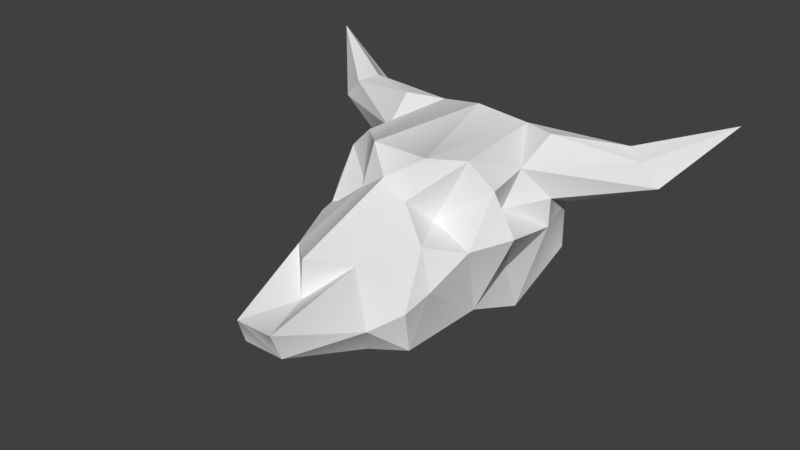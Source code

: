 # Source: Bones5.blend  (saved by Blender 2.78.0; exported with 4.5.12 LTS)
import bpy
from mathutils import Matrix  # noqa: F401  (used for matrix-valued properties, if any)

bpy.ops.wm.read_factory_settings(use_empty=True)
scene = bpy.context.scene
scene.name = 'Scene'

# ---- collections
col_collection_1 = bpy.data.collections.new('Collection 1'); scene.collection.children.link(col_collection_1)

# ---- world
world_world = bpy.data.worlds.new('World'); scene.world = world_world
world_world.color = (0.05088, 0.05088, 0.05088)
world_world.use_sun_shadow = False
world_world.sun_shadow_jitter_overblur = 0.0
world_world.cycles.sampling_method = 'MANUAL'

# ---- meshes
me_untitled_012 = bpy.data.meshes.new('Untitled.012')
me_untitled_012.from_pydata([(-2.576e-17, -0.05783, -0.2693), (0.1344, 0.3869, -0.3459), (0.2845, 0.2004, -0.08629), (0.167, 0.01451, -0.3733), (0.1575, 0.3799, -0.06307), (0.104, 0.2275, -0.002172), (0.149, 0.1804, -0.4667), (0.2511, 0.1865, -0.3675), (0.4224, 0.3235, -0.4727), (0.2147, 0.3279, -0.2067), (-3.209e-17, 0.2326, 0.3508), (0.06741, 0.293, 0.06566), (0.1357, -0.08923, -0.2576), (0.0583, 0.05539, 0.4852), (-1.109e-17, 0.4145, -0.3178), (0.1817, -0.02141, 0.1875), (0.08965, 0.2114, 0.2715), (0.1273, -0.05862, 0.009353), (0.1999, -0.009588, -0.04729), (-4.253e-17, 0.1661, -0.4796), (0.2265, 0.3148, -0.07803), (9.944e-18, 0.3371, 0.06417), (0.5085, 0.3018, -0.3673), (0.2702, 0.1631, -0.2605), (-3.343e-17, 0.1306, 0.3598), (0.2221, 0.1844, 0.01276), (0.1001, -0.02011, 0.2465), (0.1966, 0.2297, -0.1552), (0.1932, 0.09682, 0.2154), (0.1336, 0.05834, 0.2841), (0.2323, 0.3936, -0.3065), (0.2494, 0.2689, -0.4513), (0.05242, 0.1263, 0.5116), (1.038e-17, 0.3324, -0.44), (0.2751, 0.2455, -0.257), (0.4569, 0.3603, -0.3581), (0.2472, 0.05194, -0.3754), (0.1591, 0.2189, 0.1143), (0.08182, 0.3886, 0.00373), (0.6352, 0.4559, -0.5056), (0.2162, 0.07013, -0.1536), (0.4803, 0.304, -0.4624), (0.1994, 0.1189, 0.1342), (0.4101, 0.3799, -0.3931), (0.2143, -0.07042, -0.2136), (-0.1001, -0.02011, 0.2465), (-0.1336, 0.05834, 0.2841), (-0.0583, 0.05539, 0.4852), (-0.167, 0.01451, -0.3733), (-0.08965, 0.2114, 0.2715), (-0.2494, 0.2689, -0.4513), (-0.1344, 0.3869, -0.3459), (-0.149, 0.1804, -0.4667), (-0.06741, 0.293, 0.06566), (-0.104, 0.2275, -0.002172), (-0.1575, 0.3799, -0.06307), (-0.2162, 0.07013, -0.1536), (-0.2702, 0.1631, -0.2605), (-0.2845, 0.2004, -0.08629), (-0.2265, 0.3148, -0.07803), (-0.2147, 0.3279, -0.2067), (-0.2323, 0.3936, -0.3065), (-0.08182, 0.3886, 0.00373), (-0.1591, 0.2189, 0.1143), (-0.2221, 0.1844, 0.01276), (-0.1999, -0.009588, -0.04729), (-0.2472, 0.05194, -0.3754), (-0.2143, -0.07042, -0.2136), (-0.2511, 0.1865, -0.3675), (-0.4224, 0.3235, -0.4727), (-0.4569, 0.3603, -0.3581), (-0.1966, 0.2297, -0.1552), (-0.2751, 0.2455, -0.257), (-0.5085, 0.3018, -0.3673), (-0.1357, -0.08923, -0.2576), (-0.05242, 0.1263, 0.5116), (-0.1817, -0.02141, 0.1875), (-0.1932, 0.09682, 0.2154), (-0.1273, -0.05862, 0.009353), (-0.4803, 0.304, -0.4624), (-0.1994, 0.1189, 0.1342), (-0.4101, 0.3799, -0.3931), (-0.6352, 0.4559, -0.5056)], [], [(26, 29, 13), (3, 0, 19), (24, 16, 10), (31, 33, 1), (6, 19, 33), (11, 5, 4), (40, 23, 2), (4, 20, 9), (4, 9, 1), (1, 9, 30), (38, 14, 62), (20, 4, 5), (11, 37, 5), (18, 25, 42), (37, 25, 5), (3, 19, 6), (36, 23, 44), (3, 6, 7), (1, 8, 31), (7, 31, 8), (35, 30, 9), (27, 34, 9), (9, 22, 35), (21, 38, 62), (16, 11, 10), (3, 12, 0), (32, 16, 24), (33, 14, 1), (1, 14, 38), (15, 18, 42), (16, 32, 29), (11, 16, 37), (28, 37, 16), (15, 17, 18), (40, 44, 23), (5, 25, 20), (2, 23, 27), (11, 38, 21), (10, 11, 21), (41, 22, 7), (9, 34, 22), (7, 23, 36), (22, 34, 7), (32, 24, 75), (20, 25, 2), (25, 18, 2), (17, 15, 26), (27, 20, 2), (20, 27, 9), (42, 28, 15), (16, 29, 28), (15, 28, 29), (15, 29, 26), (43, 1, 30), (33, 31, 6), (6, 31, 7), (32, 13, 29), (47, 13, 75), (75, 13, 32), (23, 7, 34), (27, 23, 34), (22, 39, 35), (8, 1, 43), (3, 36, 44), (37, 28, 42), (25, 37, 42), (7, 36, 3), (38, 11, 4), (38, 4, 1), (41, 39, 22), (39, 8, 43), (2, 18, 40), (18, 44, 40), (39, 41, 8), (8, 41, 7), (39, 43, 35), (35, 43, 30), (3, 44, 12), (45, 47, 46), (24, 10, 49), (50, 51, 33), (53, 55, 54), (56, 58, 57), (55, 60, 59), (59, 54, 55), (53, 54, 63), (63, 54, 64), (48, 52, 19), (66, 67, 57), (48, 68, 52), (51, 50, 69), (68, 69, 50), (70, 60, 61), (71, 60, 72), (60, 70, 73), (49, 10, 53), (48, 19, 0), (48, 0, 74), (75, 24, 49), (33, 51, 14), (51, 62, 14), (49, 46, 75), (53, 63, 49), (77, 49, 63), (76, 65, 78), (56, 57, 67), (54, 59, 64), (58, 71, 57), (53, 21, 62), (10, 21, 53), (79, 68, 73), (60, 73, 72), (68, 66, 57), (73, 68, 72), (59, 58, 64), (64, 58, 65), (78, 45, 76), (71, 58, 59), (59, 60, 71), (80, 76, 77), (49, 77, 46), (76, 46, 77), (76, 45, 46), (55, 51, 60), (60, 51, 61), (81, 61, 51), (33, 52, 50), (52, 68, 50), (75, 46, 47), (52, 33, 19), (57, 72, 68), (71, 72, 57), (73, 70, 82), (69, 81, 51), (48, 67, 66), (63, 80, 77), (64, 80, 63), (68, 48, 66), (62, 55, 53), (62, 51, 55), (79, 73, 82), (82, 81, 69), (58, 56, 65), (65, 56, 67), (82, 69, 79), (69, 68, 79), (76, 80, 65), (65, 80, 64), (82, 70, 81), (70, 61, 81), (48, 74, 67)])
_k = set([(0, 12), (0, 74), (12, 44), (13, 26), (13, 47), (17, 18), (17, 26), (18, 44), (45, 47), (45, 78), (65, 67), (65, 78), (67, 74)])
me_untitled_012.attributes.new('sharp_edge', 'BOOLEAN', 'EDGE').data.foreach_set('value', [ (min(e.vertices), max(e.vertices)) in _k for e in me_untitled_012.edges])
_uv = me_untitled_012.uv_layers.new(name='map1')
_uv.uv.foreach_set('vector', [0.3046, 0.1935, 0.3077, 0.205, 0.2868, 0.2241, 0.3868, 0.1844, 0.4006, 0.1673, 0.4066, 0.2069, 0.3062, 0.2326, 0.3173, 0.2209, 0.3137, 0.2324, 0.3801, 0.2077, 0.3959, 0.2299, 0.3804, 0.2212, 0.3912, 0.2046, 0.4066, 0.2069, 0.3959, 0.2299, 0.3402, 0.223, 0.3431, 0.2144, 0.3565, 0.2192, 0.3584, 0.1849, 0.3694, 0.1958, 0.3542, 0.2001, 0.3565, 0.2192, 0.3564, 0.2113, 0.3686, 0.2126, 0.3565, 0.2192, 0.3686, 0.2126, 0.3804, 0.2212, 0.2474, 0.2777, 0.2554, 0.2621, 0.2573, 0.274, 0.351, 0.2252, 0.3791, 0.2304, 0.3514, 0.2373, 0.3564, 0.2113, 0.3565, 0.2192, 0.3431, 0.2144, 0.3402, 0.223, 0.3327, 0.2118, 0.3431, 0.2144, 0.3432, 0.1786, 0.3429, 0.2026, 0.3278, 0.2017, 0.3327, 0.2118, 0.3429, 0.2026, 0.3431, 0.2144, 0.3868, 0.1844, 0.4066, 0.2069, 0.3912, 0.2046, 0.3805, 0.188, 0.3694, 0.1958, 0.3694, 0.1708, 0.3868, 0.1844, 0.3912, 0.2046, 0.3794, 0.1989, 0.2474, 0.2777, 0.2762, 0.2922, 0.2579, 0.294, 0.2555, 0.3053, 0.2579, 0.294, 0.2762, 0.2922, 0.2796, 0.2777, 0.2573, 0.274, 0.2554, 0.2621, 0.3624, 0.2049, 0.3721, 0.2034, 0.3686, 0.2126, 0.2554, 0.2621, 0.286, 0.2733, 0.2796, 0.2777, 0.3424, 0.2315, 0.351, 0.2252, 0.3514, 0.2373, 0.3173, 0.2209, 0.3402, 0.223, 0.3137, 0.2324, 0.3868, 0.1844, 0.3819, 0.1681, 0.4006, 0.1673, 0.2918, 0.2286, 0.3173, 0.2209, 0.3062, 0.2326, 0.3959, 0.2299, 0.3791, 0.2304, 0.3804, 0.2212, 0.3804, 0.2212, 0.3791, 0.2304, 0.351, 0.2252, 0.3162, 0.1922, 0.3432, 0.1786, 0.3278, 0.2017, 0.3173, 0.2209, 0.2918, 0.2286, 0.3077, 0.205, 0.3402, 0.223, 0.3173, 0.2209, 0.3327, 0.2118, 0.3188, 0.2035, 0.3327, 0.2118, 0.3173, 0.2209, 0.3162, 0.1922, 0.3302, 0.1739, 0.3432, 0.1786, 0.3584, 0.1849, 0.3694, 0.1708, 0.3694, 0.1958, 0.3431, 0.2144, 0.3429, 0.2026, 0.3564, 0.2113, 0.3542, 0.2001, 0.3694, 0.1958, 0.3624, 0.2049, 0.3402, 0.223, 0.351, 0.2252, 0.3424, 0.2315, 0.3137, 0.2324, 0.3402, 0.223, 0.3424, 0.2315, 0.2945, 0.2685, 0.286, 0.2733, 0.2749, 0.2482, 0.2554, 0.2621, 0.2657, 0.2573, 0.286, 0.2733, 0.3794, 0.1989, 0.3694, 0.1958, 0.3805, 0.188, 0.286, 0.2733, 0.2657, 0.2573, 0.2749, 0.2482, 0.2918, 0.2286, 0.3062, 0.2326, 0.2918, 0.2375, 0.3564, 0.2113, 0.3429, 0.2026, 0.3542, 0.2001, 0.3429, 0.2026, 0.3432, 0.1786, 0.3542, 0.2001, 0.3302, 0.1739, 0.3162, 0.1922, 0.3046, 0.1935, 0.3624, 0.2049, 0.3564, 0.2113, 0.3542, 0.2001, 0.3564, 0.2113, 0.3624, 0.2049, 0.3686, 0.2126, 0.3278, 0.2017, 0.3188, 0.2035, 0.3162, 0.1922, 0.3173, 0.2209, 0.3077, 0.205, 0.3188, 0.2035, 0.3162, 0.1922, 0.3188, 0.2035, 0.3077, 0.205, 0.3162, 0.1922, 0.3077, 0.205, 0.3046, 0.1935, 0.2755, 0.2823, 0.2474, 0.2777, 0.2573, 0.274, 0.3959, 0.2299, 0.3801, 0.2077, 0.3912, 0.2046, 0.3912, 0.2046, 0.3801, 0.2077, 0.3794, 0.1989, 0.2918, 0.2286, 0.2868, 0.2241, 0.3077, 0.205, 0.2874, 0.2423, 0.2868, 0.2241, 0.2918, 0.2375, 0.2918, 0.2375, 0.2868, 0.2241, 0.2918, 0.2286, 0.3694, 0.1958, 0.3794, 0.1989, 0.3721, 0.2034, 0.3624, 0.2049, 0.3694, 0.1958, 0.3721, 0.2034, 0.286, 0.2733, 0.3018, 0.2899, 0.2796, 0.2777, 0.2762, 0.2922, 0.2474, 0.2777, 0.2755, 0.2823, 0.3868, 0.1844, 0.3805, 0.188, 0.3694, 0.1708, 0.3327, 0.2118, 0.3188, 0.2035, 0.3278, 0.2017, 0.3429, 0.2026, 0.3327, 0.2118, 0.3278, 0.2017, 0.3794, 0.1989, 0.3805, 0.188, 0.3868, 0.1844, 0.351, 0.2252, 0.3402, 0.223, 0.3565, 0.2192, 0.351, 0.2252, 0.3565, 0.2192, 0.3804, 0.2212, 0.2945, 0.2685, 0.3018, 0.2899, 0.286, 0.2733, 0.3018, 0.2899, 0.2762, 0.2922, 0.2755, 0.2823, 0.3542, 0.2001, 0.3432, 0.1786, 0.3584, 0.1849, 0.3432, 0.1786, 0.3694, 0.1708, 0.3584, 0.1849, 0.3018, 0.2899, 0.2807, 0.2964, 0.2762, 0.2922, 0.2762, 0.2922, 0.2807, 0.2964, 0.2555, 0.3053, 0.3018, 0.2899, 0.2755, 0.2823, 0.2796, 0.2777, 0.2796, 0.2777, 0.2755, 0.2823, 0.2573, 0.274, 0.3868, 0.1844, 0.3694, 0.1708, 0.3819, 0.1681, 0.307, 0.2718, 0.2874, 0.2423, 0.3094, 0.2601, 0.3062, 0.2326, 0.3137, 0.2324, 0.318, 0.2436, 0.3814, 0.253, 0.381, 0.2395, 0.3959, 0.2299, 0.3407, 0.2401, 0.3573, 0.2429, 0.3442, 0.2485, 0.3613, 0.2771, 0.3561, 0.2622, 0.3715, 0.2655, 0.3573, 0.2429, 0.3697, 0.2488, 0.3576, 0.2509, 0.3576, 0.2509, 0.3442, 0.2485, 0.3573, 0.2429, 0.3407, 0.2401, 0.3442, 0.2485, 0.334, 0.2518, 0.334, 0.2518, 0.3442, 0.2485, 0.3446, 0.2604, 0.3896, 0.2759, 0.3928, 0.2554, 0.408, 0.2521, 0.3831, 0.2726, 0.3731, 0.2905, 0.3715, 0.2655, 0.3896, 0.2759, 0.3813, 0.2618, 0.3928, 0.2554, 0.6456, 0.007577, 0.6511, 0.02615, 0.6378, 0.03885, 0.6612, 0.03177, 0.6378, 0.03885, 0.6511, 0.02615, 0.6246, 0.03195, 0.6285, 0.0034, 0.6364, 0.01261, 0.364, 0.2568, 0.3697, 0.2488, 0.3738, 0.2577, 0.6285, 0.0034, 0.6246, 0.03195, 0.6171, 0.03396, 0.318, 0.2436, 0.3137, 0.2324, 0.3407, 0.2401, 0.3896, 0.2759, 0.408, 0.2521, 0.4044, 0.2921, 0.3896, 0.2759, 0.4044, 0.2921, 0.3857, 0.2924, 0.2918, 0.2375, 0.3062, 0.2326, 0.318, 0.2436, 0.3959, 0.2299, 0.381, 0.2395, 0.3791, 0.2304, 0.381, 0.2395, 0.3514, 0.2373, 0.3791, 0.2304, 0.318, 0.2436, 0.3094, 0.2601, 0.2918, 0.2375, 0.3407, 0.2401, 0.334, 0.2518, 0.318, 0.2436, 0.3205, 0.2609, 0.318, 0.2436, 0.334, 0.2518, 0.3187, 0.2724, 0.3464, 0.2843, 0.3338, 0.2897, 0.3613, 0.2771, 0.3715, 0.2655, 0.3731, 0.2905, 0.3442, 0.2485, 0.3576, 0.2509, 0.3446, 0.2604, 0.3561, 0.2622, 0.364, 0.2568, 0.3715, 0.2655, 0.3407, 0.2401, 0.3424, 0.2315, 0.3514, 0.2373, 0.3137, 0.2324, 0.3424, 0.2315, 0.3407, 0.2401, 0.6079, 0.03726, 0.6053, 0.009172, 0.6171, 0.03396, 0.6285, 0.0034, 0.6171, 0.03396, 0.6182, 0.008178, 0.3813, 0.2618, 0.3831, 0.2726, 0.3715, 0.2655, 0.6171, 0.03396, 0.6053, 0.009172, 0.6182, 0.008178, 0.3576, 0.2509, 0.3561, 0.2622, 0.3446, 0.2604, 0.3446, 0.2604, 0.3561, 0.2622, 0.3464, 0.2843, 0.3338, 0.2897, 0.307, 0.2718, 0.3187, 0.2724, 0.364, 0.2568, 0.3561, 0.2622, 0.3576, 0.2509, 0.3576, 0.2509, 0.3697, 0.2488, 0.364, 0.2568, 0.3297, 0.2621, 0.3187, 0.2724, 0.3205, 0.2609, 0.318, 0.2436, 0.3205, 0.2609, 0.3094, 0.2601, 0.3187, 0.2724, 0.3094, 0.2601, 0.3205, 0.2609, 0.3187, 0.2724, 0.307, 0.2718, 0.3094, 0.2601, 0.3573, 0.2429, 0.381, 0.2395, 0.3697, 0.2488, 0.6285, 0.0034, 0.6456, 0.007577, 0.6364, 0.01261, 0.6307, 0.03185, 0.6364, 0.01261, 0.6456, 0.007577, 0.3959, 0.2299, 0.3928, 0.2554, 0.3814, 0.253, 0.3928, 0.2554, 0.3813, 0.2618, 0.3814, 0.253, 0.2918, 0.2375, 0.3094, 0.2601, 0.2874, 0.2423, 0.3928, 0.2554, 0.3959, 0.2299, 0.408, 0.2521, 0.3715, 0.2655, 0.3738, 0.2577, 0.3813, 0.2618, 0.364, 0.2568, 0.3738, 0.2577, 0.3715, 0.2655, 0.6171, 0.03396, 0.6246, 0.03195, 0.6194, 0.05673, 0.6378, 0.03885, 0.6307, 0.03185, 0.6456, 0.007577, 0.3896, 0.2759, 0.3731, 0.2905, 0.3831, 0.2726, 0.334, 0.2518, 0.3297, 0.2621, 0.3205, 0.2609, 0.3446, 0.2604, 0.3297, 0.2621, 0.334, 0.2518, 0.3813, 0.2618, 0.3896, 0.2759, 0.3831, 0.2726, 0.3514, 0.2373, 0.3573, 0.2429, 0.3407, 0.2401, 0.3514, 0.2373, 0.381, 0.2395, 0.3573, 0.2429, 0.6079, 0.03726, 0.6171, 0.03396, 0.6194, 0.05673, 0.6194, 0.05673, 0.6307, 0.03185, 0.6378, 0.03885, 0.3561, 0.2622, 0.3613, 0.2771, 0.3464, 0.2843, 0.3464, 0.2843, 0.3613, 0.2771, 0.3731, 0.2905, 0.6194, 0.05673, 0.6378, 0.03885, 0.638, 0.04503, 0.6378, 0.03885, 0.6612, 0.03177, 0.638, 0.04503, 0.3187, 0.2724, 0.3297, 0.2621, 0.3464, 0.2843, 0.3464, 0.2843, 0.3297, 0.2621, 0.3446, 0.2604, 0.6194, 0.05673, 0.6246, 0.03195, 0.6307, 0.03185, 0.6246, 0.03195, 0.6364, 0.01261, 0.6307, 0.03185, 0.3896, 0.2759, 0.3857, 0.2924, 0.3731, 0.2905])
_uv.active_render = True
_uv = me_untitled_012.uv_layers.new(name='uvSet')
_uv.uv.foreach_set('vector', [0.1122, 0.1388, 0.1287, 0.2073, 0.001479, 0.3163, 0.6002, 0.1002, 0.6849, 0.001992, 0.7132, 0.2375, 0.1144, 0.3705, 0.1825, 0.3035, 0.1588, 0.3705, 0.5559, 0.237, 0.6451, 0.3711, 0.5554, 0.3169, 0.6223, 0.2209, 0.7132, 0.2375, 0.6451, 0.3711, 0.3176, 0.32, 0.3363, 0.2699, 0.4147, 0.3007, 0.4324, 0.09802, 0.4952, 0.1648, 0.4046, 0.1871, 0.4147, 0.3007, 0.4151, 0.2537, 0.487, 0.2635, 0.4147, 0.3007, 0.487, 0.2635, 0.5554, 0.3169, 0.001423, 0.8019, 0.06969, 0.7236, 0.06335, 0.7947, 0.3809, 0.3351, 0.5461, 0.3709, 0.3808, 0.4064, 0.4151, 0.2537, 0.4147, 0.3007, 0.3363, 0.2699, 0.3176, 0.32, 0.2755, 0.2522, 0.3363, 0.2699, 0.3433, 0.05796, 0.3371, 0.1997, 0.2484, 0.1918, 0.2755, 0.2522, 0.3371, 0.1997, 0.3363, 0.2699, 0.6002, 0.1002, 0.7132, 0.2375, 0.6223, 0.2209, 0.5623, 0.1209, 0.4952, 0.1648, 0.4997, 0.01675, 0.6002, 0.1002, 0.6223, 0.2209, 0.5537, 0.1848, 0.001423, 0.8019, 0.1459, 0.9263, 0.03843, 0.9102, 0.008169, 0.9718, 0.03843, 0.9102, 0.1459, 0.9263, 0.1862, 0.848, 0.06335, 0.7947, 0.06969, 0.7236, 0.4522, 0.2174, 0.5099, 0.2102, 0.487, 0.2635, 0.06969, 0.7236, 0.2291, 0.8323, 0.1862, 0.848, 0.329, 0.3706, 0.3809, 0.3351, 0.3808, 0.4064, 0.1825, 0.3035, 0.3176, 0.32, 0.1588, 0.3705, 0.6002, 0.1002, 0.5739, 0.003189, 0.6849, 0.001992, 0.03044, 0.344, 0.1825, 0.3035, 0.1144, 0.3705, 0.6451, 0.3711, 0.5461, 0.3709, 0.5554, 0.3169, 0.5554, 0.3169, 0.5461, 0.3709, 0.3809, 0.3351, 0.1814, 0.1334, 0.3433, 0.05796, 0.2484, 0.1918, 0.1825, 0.3035, 0.03044, 0.344, 0.1287, 0.2073, 0.3176, 0.32, 0.1825, 0.3035, 0.2755, 0.2522, 0.1943, 0.2008, 0.2755, 0.2522, 0.1825, 0.3035, 0.1814, 0.1334, 0.2678, 0.02811, 0.3433, 0.05796, 0.4324, 0.09802, 0.4997, 0.01675, 0.4952, 0.1648, 0.3363, 0.2699, 0.3371, 0.1997, 0.4151, 0.2537, 0.4046, 0.1871, 0.4952, 0.1648, 0.4522, 0.2174, 0.3176, 0.32, 0.3809, 0.3351, 0.329, 0.3706, 0.1588, 0.3705, 0.3176, 0.32, 0.329, 0.3706, 0.2847, 0.817, 0.2291, 0.8323, 0.2019, 0.6721, 0.06969, 0.7236, 0.136, 0.7113, 0.2291, 0.8323, 0.5537, 0.1848, 0.4952, 0.1648, 0.5623, 0.1209, 0.2291, 0.8323, 0.136, 0.7113, 0.2019, 0.6721, 0.03044, 0.344, 0.1144, 0.3705, 0.02842, 0.3964, 0.4151, 0.2537, 0.3371, 0.1997, 0.4046, 0.1871, 0.3371, 0.1997, 0.3433, 0.05796, 0.4046, 0.1871, 0.2678, 0.02811, 0.1814, 0.1334, 0.1122, 0.1388, 0.4522, 0.2174, 0.4151, 0.2537, 0.4046, 0.1871, 0.4151, 0.2537, 0.4522, 0.2174, 0.487, 0.2635, 0.2484, 0.1918, 0.1943, 0.2008, 0.1814, 0.1334, 0.1825, 0.3035, 0.1287, 0.2073, 0.1943, 0.2008, 0.1814, 0.1334, 0.1943, 0.2008, 0.1287, 0.2073, 0.1814, 0.1334, 0.1287, 0.2073, 0.1122, 0.1388, 0.1562, 0.8683, 0.001423, 0.8019, 0.06335, 0.7947, 0.6451, 0.3711, 0.5559, 0.237, 0.6223, 0.2209, 0.6223, 0.2209, 0.5559, 0.237, 0.5537, 0.1848, 0.03044, 0.344, 0.001479, 0.3163, 0.1287, 0.2073, 0.001423, 0.4242, 0.001479, 0.3163, 0.02842, 0.3964, 0.02842, 0.3964, 0.001479, 0.3163, 0.03044, 0.344, 0.4952, 0.1648, 0.5537, 0.1848, 0.5099, 0.2102, 0.4522, 0.2174, 0.4952, 0.1648, 0.5099, 0.2102, 0.2291, 0.8323, 0.2956, 0.9502, 0.1862, 0.848, 0.1459, 0.9263, 0.001423, 0.8019, 0.1562, 0.8683, 0.6002, 0.1002, 0.5623, 0.1209, 0.4997, 0.01675, 0.2755, 0.2522, 0.1943, 0.2008, 0.2484, 0.1918, 0.3371, 0.1997, 0.2755, 0.2522, 0.2484, 0.1918, 0.5537, 0.1848, 0.5623, 0.1209, 0.6002, 0.1002, 0.3809, 0.3351, 0.3176, 0.32, 0.4147, 0.3007, 0.3809, 0.3351, 0.4147, 0.3007, 0.5554, 0.3169, 0.2847, 0.817, 0.2956, 0.9502, 0.2291, 0.8323, 0.2956, 0.9502, 0.1459, 0.9263, 0.1562, 0.8683, 0.4046, 0.1871, 0.3433, 0.05796, 0.4324, 0.09802, 0.3433, 0.05796, 0.4997, 0.01675, 0.4324, 0.09802, 0.2956, 0.9502, 0.1657, 0.9571, 0.1459, 0.9263, 0.1459, 0.9263, 0.1657, 0.9571, 0.008169, 0.9718, 0.2956, 0.9502, 0.1562, 0.8683, 0.1862, 0.848, 0.1862, 0.848, 0.1562, 0.8683, 0.06335, 0.7947, 0.6002, 0.1002, 0.4997, 0.01675, 0.5739, 0.003189, 0.1118, 0.6019, 0.001423, 0.4242, 0.1283, 0.5336, 0.1144, 0.3705, 0.1588, 0.3705, 0.1823, 0.4375, 0.5556, 0.5049, 0.5552, 0.4251, 0.6451, 0.3711, 0.3175, 0.4213, 0.4145, 0.4408, 0.3361, 0.4714, 0.4318, 0.6436, 0.4042, 0.5544, 0.4947, 0.5769, 0.4145, 0.4408, 0.4868, 0.4782, 0.4149, 0.4878, 0.4149, 0.4878, 0.3361, 0.4714, 0.4145, 0.4408, 0.3175, 0.4213, 0.3361, 0.4714, 0.2752, 0.489, 0.2752, 0.489, 0.3361, 0.4714, 0.3367, 0.5417, 0.5996, 0.6418, 0.622, 0.5211, 0.7129, 0.5047, 0.5617, 0.621, 0.4989, 0.725, 0.4947, 0.5769, 0.5996, 0.6418, 0.5534, 0.5571, 0.622, 0.5211, 0.5908, 0.8279, 0.5548, 0.9365, 0.4476, 0.9537, 0.5855, 0.998, 0.4476, 0.9537, 0.5548, 0.9365, 0.4065, 0.8757, 0.5217, 0.7501, 0.5288, 0.8212, 0.4519, 0.5242, 0.4868, 0.4782, 0.5096, 0.5316, 0.5217, 0.7501, 0.4065, 0.8757, 0.3635, 0.8605, 0.1823, 0.4375, 0.1588, 0.3705, 0.3175, 0.4213, 0.5996, 0.6418, 0.7129, 0.5047, 0.684, 0.7402, 0.5996, 0.6418, 0.684, 0.7402, 0.5731, 0.7387, 0.02842, 0.3964, 0.1144, 0.3705, 0.1823, 0.4375, 0.6451, 0.3711, 0.5552, 0.4251, 0.5461, 0.3709, 0.5552, 0.4251, 0.3808, 0.4064, 0.5461, 0.3709, 0.1823, 0.4375, 0.1283, 0.5336, 0.02842, 0.3964, 0.3175, 0.4213, 0.2752, 0.489, 0.1823, 0.4375, 0.1939, 0.5402, 0.1823, 0.4375, 0.2752, 0.489, 0.1809, 0.6076, 0.3427, 0.6834, 0.267, 0.7131, 0.4318, 0.6436, 0.4947, 0.5769, 0.4989, 0.725, 0.3361, 0.4714, 0.4149, 0.4878, 0.3367, 0.5417, 0.4042, 0.5544, 0.4519, 0.5242, 0.4947, 0.5769, 0.3175, 0.4213, 0.329, 0.3706, 0.3808, 0.4064, 0.1588, 0.3705, 0.329, 0.3706, 0.3175, 0.4213, 0.3077, 0.8456, 0.3891, 0.7001, 0.3635, 0.8605, 0.5217, 0.7501, 0.3635, 0.8605, 0.4554, 0.7387, 0.5534, 0.5571, 0.5617, 0.621, 0.4947, 0.5769, 0.3635, 0.8605, 0.3891, 0.7001, 0.4554, 0.7387, 0.4149, 0.4878, 0.4042, 0.5544, 0.3367, 0.5417, 0.3367, 0.5417, 0.4042, 0.5544, 0.3427, 0.6834, 0.267, 0.7131, 0.1118, 0.6019, 0.1809, 0.6076, 0.4519, 0.5242, 0.4042, 0.5544, 0.4149, 0.4878, 0.4149, 0.4878, 0.4868, 0.4782, 0.4519, 0.5242, 0.248, 0.5493, 0.1809, 0.6076, 0.1939, 0.5402, 0.1823, 0.4375, 0.1939, 0.5402, 0.1283, 0.5336, 0.1809, 0.6076, 0.1283, 0.5336, 0.1939, 0.5402, 0.1809, 0.6076, 0.1118, 0.6019, 0.1283, 0.5336, 0.4145, 0.4408, 0.5552, 0.4251, 0.4868, 0.4782, 0.5217, 0.7501, 0.5908, 0.8279, 0.5288, 0.8212, 0.4367, 0.8959, 0.5288, 0.8212, 0.5908, 0.8279, 0.6451, 0.3711, 0.622, 0.5211, 0.5556, 0.5049, 0.622, 0.5211, 0.5534, 0.5571, 0.5556, 0.5049, 0.02842, 0.3964, 0.1283, 0.5336, 0.001423, 0.4242, 0.622, 0.5211, 0.6451, 0.3711, 0.7129, 0.5047, 0.4947, 0.5769, 0.5096, 0.5316, 0.5534, 0.5571, 0.4519, 0.5242, 0.5096, 0.5316, 0.4947, 0.5769, 0.3635, 0.8605, 0.4065, 0.8757, 0.2979, 0.9789, 0.4476, 0.9537, 0.4367, 0.8959, 0.5908, 0.8279, 0.5996, 0.6418, 0.4989, 0.725, 0.5617, 0.621, 0.2752, 0.489, 0.248, 0.5493, 0.1939, 0.5402, 0.3367, 0.5417, 0.248, 0.5493, 0.2752, 0.489, 0.5534, 0.5571, 0.5996, 0.6418, 0.5617, 0.621, 0.3808, 0.4064, 0.4145, 0.4408, 0.3175, 0.4213, 0.3808, 0.4064, 0.5552, 0.4251, 0.4145, 0.4408, 0.3077, 0.8456, 0.3635, 0.8605, 0.2979, 0.9789, 0.2979, 0.9789, 0.4367, 0.8959, 0.4476, 0.9537, 0.4042, 0.5544, 0.4318, 0.6436, 0.3427, 0.6834, 0.3427, 0.6834, 0.4318, 0.6436, 0.4989, 0.725, 0.2979, 0.9789, 0.4476, 0.9537, 0.428, 0.9846, 0.4476, 0.9537, 0.5855, 0.998, 0.428, 0.9846, 0.1809, 0.6076, 0.248, 0.5493, 0.3427, 0.6834, 0.3427, 0.6834, 0.248, 0.5493, 0.3367, 0.5417, 0.2979, 0.9789, 0.4065, 0.8757, 0.4367, 0.8959, 0.4065, 0.8757, 0.5288, 0.8212, 0.4367, 0.8959, 0.5996, 0.6418, 0.5731, 0.7387, 0.4989, 0.725])
_ca = me_untitled_012.color_attributes.new('Col', 'BYTE_COLOR', 'CORNER')
_ca.data.foreach_set('color', [1.0, 0.9131, 0.7231, 1.0, 1.0, 0.9131, 0.7231, 1.0, 1.0, 0.9131, 0.7231, 1.0, 1.0, 0.9131, 0.7231, 1.0, 1.0, 0.9131, 0.7231, 1.0, 1.0, 0.9131, 0.7231, 1.0, 1.0, 0.9131, 0.7231, 1.0, 1.0, 0.9131, 0.7231, 1.0, 1.0, 0.9131, 0.7231, 1.0, 0.9047, 1.0, 0.807, 1.0, 0.9047, 1.0, 0.807, 1.0, 0.9047, 1.0, 0.807, 1.0, 1.0, 0.9131, 0.7231, 1.0, 1.0, 0.9131, 0.7231, 1.0, 1.0, 0.9131, 0.7231, 1.0, 1.0, 0.9131, 0.7231, 1.0, 1.0, 0.9131, 0.7231, 1.0, 1.0, 0.9131, 0.7231, 1.0, 1.0, 0.9131, 0.7231, 1.0, 1.0, 0.9131, 0.7231, 1.0, 1.0, 0.9131, 0.7231, 1.0, 1.0, 0.9131, 0.7231, 1.0, 1.0, 0.9131, 0.7231, 1.0, 1.0, 0.9131, 0.7231, 1.0, 1.0, 0.9131, 0.7231, 1.0, 1.0, 0.9131, 0.7231, 1.0, 1.0, 0.9131, 0.7231, 1.0, 1.0, 0.9131, 0.7231, 1.0, 1.0, 0.9131, 0.7231, 1.0, 1.0, 0.9131, 0.7231, 1.0, 1.0, 0.9131, 0.7231, 1.0, 1.0, 0.9131, 0.7231, 1.0, 1.0, 0.9131, 0.7231, 1.0, 1.0, 0.9131, 0.7231, 1.0, 1.0, 0.9131, 0.7231, 1.0, 1.0, 0.9131, 0.7231, 1.0, 1.0, 0.9131, 0.7231, 1.0, 1.0, 0.9131, 0.7231, 1.0, 1.0, 0.9131, 0.7231, 1.0, 1.0, 0.9131, 0.7231, 1.0, 1.0, 0.9131, 0.7231, 1.0, 1.0, 0.9131, 0.7231, 1.0, 1.0, 0.9131, 0.7231, 1.0, 1.0, 0.9131, 0.7231, 1.0, 1.0, 0.9131, 0.7231, 1.0, 1.0, 0.9131, 0.7231, 1.0, 1.0, 0.9131, 0.7231, 1.0, 1.0, 0.9131, 0.7231, 1.0, 1.0, 0.9131, 0.7231, 1.0, 1.0, 0.9131, 0.7231, 1.0, 1.0, 0.9131, 0.7231, 1.0, 1.0, 0.9131, 0.7231, 1.0, 1.0, 0.9131, 0.7231, 1.0, 1.0, 0.9131, 0.7231, 1.0, 1.0, 0.9131, 0.7231, 1.0, 1.0, 0.9131, 0.7231, 1.0, 1.0, 0.9131, 0.7231, 1.0, 1.0, 0.9131, 0.7231, 1.0, 1.0, 0.9131, 0.7231, 1.0, 1.0, 0.9131, 0.7231, 1.0, 1.0, 0.9131, 0.7231, 1.0, 1.0, 0.9131, 0.7231, 1.0, 1.0, 0.9131, 0.7231, 1.0, 1.0, 0.9131, 0.7231, 1.0, 1.0, 0.9131, 0.7231, 1.0, 1.0, 0.9131, 0.7231, 1.0, 1.0, 0.9131, 0.7231, 1.0, 1.0, 0.9131, 0.7231, 1.0, 1.0, 0.9131, 0.7231, 1.0, 1.0, 0.9131, 0.7231, 1.0, 1.0, 0.9131, 0.7231, 1.0, 1.0, 0.9131, 0.7231, 1.0, 1.0, 0.9131, 0.7231, 1.0, 1.0, 0.9131, 0.7231, 1.0, 1.0, 0.9131, 0.7231, 1.0, 1.0, 0.9131, 0.7231, 1.0, 1.0, 0.9131, 0.7231, 1.0, 1.0, 0.9131, 0.7231, 1.0, 1.0, 0.9131, 0.7231, 1.0, 1.0, 0.9131, 0.7231, 1.0, 1.0, 0.9131, 0.7231, 1.0, 0.9047, 1.0, 0.807, 1.0, 0.9047, 1.0, 0.807, 1.0, 0.9047, 1.0, 0.807, 1.0, 1.0, 0.9131, 0.7231, 1.0, 1.0, 0.9131, 0.7231, 1.0, 1.0, 0.9131, 0.7231, 1.0, 1.0, 0.9131, 0.7231, 1.0, 1.0, 0.9131, 0.7231, 1.0, 1.0, 0.9131, 0.7231, 1.0, 1.0, 0.9131, 0.7231, 1.0, 1.0, 0.9131, 0.7231, 1.0, 1.0, 0.9131, 0.7231, 1.0, 1.0, 0.9131, 0.7231, 1.0, 1.0, 0.9131, 0.7231, 1.0, 1.0, 0.9131, 0.7231, 1.0, 1.0, 0.9131, 0.7231, 1.0, 1.0, 0.9131, 0.7231, 1.0, 1.0, 0.9131, 0.7231, 1.0, 1.0, 0.9131, 0.7231, 1.0, 1.0, 0.9131, 0.7231, 1.0, 1.0, 0.9131, 0.7231, 1.0, 1.0, 0.9131, 0.7231, 1.0, 1.0, 0.9131, 0.7231, 1.0, 1.0, 0.9131, 0.7231, 1.0, 1.0, 0.9131, 0.7231, 1.0, 1.0, 0.9131, 0.7231, 1.0, 1.0, 0.9131, 0.7231, 1.0, 1.0, 0.9131, 0.7231, 1.0, 1.0, 0.9131, 0.7231, 1.0, 1.0, 0.9131, 0.7231, 1.0, 1.0, 0.9131, 0.7231, 1.0, 1.0, 0.9131, 0.7231, 1.0, 1.0, 0.9131, 0.7231, 1.0, 1.0, 0.9131, 0.7231, 1.0, 1.0, 0.9131, 0.7231, 1.0, 1.0, 0.9131, 0.7231, 1.0, 1.0, 0.9131, 0.7231, 1.0, 1.0, 0.9131, 0.7231, 1.0, 1.0, 0.9131, 0.7231, 1.0, 1.0, 0.9131, 0.7231, 1.0, 1.0, 0.9131, 0.7231, 1.0, 1.0, 0.9131, 0.7231, 1.0, 1.0, 0.9131, 0.7231, 1.0, 1.0, 0.9131, 0.7231, 1.0, 1.0, 0.9131, 0.7231, 1.0, 1.0, 0.9131, 0.7231, 1.0, 1.0, 0.9131, 0.7231, 1.0, 1.0, 0.9131, 0.7231, 1.0, 1.0, 0.9131, 0.7231, 1.0, 1.0, 0.9131, 0.7231, 1.0, 1.0, 0.9131, 0.7231, 1.0, 1.0, 0.9131, 0.7231, 1.0, 1.0, 0.9131, 0.7231, 1.0, 1.0, 0.9131, 0.7231, 1.0, 1.0, 0.9131, 0.7231, 1.0, 1.0, 0.9131, 0.7231, 1.0, 1.0, 0.9131, 0.7231, 1.0, 1.0, 0.9131, 0.7231, 1.0, 1.0, 0.9131, 0.7231, 1.0, 1.0, 0.9131, 0.7231, 1.0, 1.0, 0.9131, 0.7231, 1.0, 1.0, 0.9131, 0.7231, 1.0, 1.0, 0.9131, 0.7231, 1.0, 1.0, 0.9131, 0.7231, 1.0, 1.0, 0.9131, 0.7231, 1.0, 1.0, 0.9131, 0.7231, 1.0, 1.0, 0.9131, 0.7231, 1.0, 1.0, 0.9131, 0.7231, 1.0, 1.0, 0.9131, 0.7231, 1.0, 1.0, 0.9131, 0.7231, 1.0, 1.0, 0.9131, 0.7231, 1.0, 1.0, 0.9131, 0.7231, 1.0, 1.0, 0.9131, 0.7231, 1.0, 1.0, 0.9131, 0.7231, 1.0, 1.0, 0.9131, 0.7231, 1.0, 1.0, 0.9131, 0.7231, 1.0, 1.0, 0.9131, 0.7231, 1.0, 1.0, 0.9131, 0.7231, 1.0, 1.0, 0.9131, 0.7231, 1.0, 1.0, 0.9131, 0.7231, 1.0, 1.0, 0.9131, 0.7231, 1.0, 1.0, 0.9131, 0.7231, 1.0, 1.0, 0.9131, 0.7231, 1.0, 1.0, 0.9131, 0.7231, 1.0, 1.0, 0.9131, 0.7231, 1.0, 1.0, 0.9131, 0.7231, 1.0, 1.0, 0.9131, 0.7231, 1.0, 1.0, 0.9131, 0.7231, 1.0, 1.0, 0.9131, 0.7231, 1.0, 1.0, 0.9131, 0.7231, 1.0, 1.0, 0.9131, 0.7231, 1.0, 1.0, 0.9131, 0.7231, 1.0, 1.0, 0.9131, 0.7231, 1.0, 1.0, 0.9131, 0.7231, 1.0, 1.0, 0.9131, 0.7231, 1.0, 1.0, 0.9131, 0.7231, 1.0, 1.0, 0.9131, 0.7231, 1.0, 1.0, 0.9131, 0.7231, 1.0, 1.0, 0.9131, 0.7231, 1.0, 1.0, 0.9131, 0.7231, 1.0, 1.0, 0.9131, 0.7231, 1.0, 1.0, 0.9131, 0.7231, 1.0, 1.0, 0.9131, 0.7231, 1.0, 0.9823, 0.9301, 0.7379, 1.0, 1.0, 0.9131, 0.7231, 1.0, 0.9047, 1.0, 0.807, 1.0, 0.9047, 1.0, 0.807, 1.0, 0.9047, 1.0, 0.807, 1.0, 1.0, 0.9131, 0.7231, 1.0, 1.0, 0.9131, 0.7231, 1.0, 1.0, 0.9131, 0.7231, 1.0, 1.0, 0.9131, 0.7231, 1.0, 1.0, 0.9131, 0.7231, 1.0, 1.0, 0.9131, 0.7231, 1.0, 1.0, 0.9131, 0.7231, 1.0, 1.0, 0.9131, 0.7231, 1.0, 1.0, 0.9131, 0.7231, 1.0, 1.0, 0.9131, 0.7231, 1.0, 1.0, 0.9131, 0.7231, 1.0, 1.0, 0.9131, 0.7231, 1.0, 1.0, 0.9131, 0.7231, 1.0, 1.0, 0.9131, 0.7231, 1.0, 1.0, 0.9131, 0.7231, 1.0, 1.0, 0.9131, 0.7231, 1.0, 1.0, 0.9131, 0.7231, 1.0, 1.0, 0.9131, 0.7231, 1.0, 1.0, 0.9131, 0.7231, 1.0, 0.9823, 0.9734, 0.8714, 1.0, 1.0, 0.9131, 0.7231, 1.0, 0.9216, 1.0, 0.8308, 1.0, 0.9216, 0.9823, 0.7913, 1.0, 0.9216, 0.9823, 0.7913, 1.0, 1.0, 0.9131, 0.7231, 1.0, 1.0, 0.9131, 0.7231, 1.0, 1.0, 0.9131, 0.7231, 1.0, 1.0, 0.9131, 0.7231, 1.0, 1.0, 0.9131, 0.7231, 1.0, 1.0, 0.9131, 0.7231, 1.0, 0.9473, 0.9734, 0.7991, 1.0, 1.0, 0.9131, 0.7231, 1.0, 1.0, 0.9131, 0.7231, 1.0, 1.0, 0.9131, 0.7231, 1.0, 1.0, 0.9131, 0.7231, 1.0, 1.0, 0.9131, 0.7231, 1.0, 0.9823, 0.9301, 0.7379, 1.0, 1.0, 0.9131, 0.7231, 1.0, 1.0, 0.9131, 0.7231, 1.0, 1.0, 0.9131, 0.7231, 1.0, 1.0, 0.9131, 0.7231, 1.0, 1.0, 0.9131, 0.7231, 1.0, 1.0, 0.9131, 0.7231, 1.0, 1.0, 0.9131, 0.7231, 1.0, 1.0, 0.9131, 0.7231, 1.0, 1.0, 0.9131, 0.7231, 1.0, 1.0, 0.9131, 0.7231, 1.0, 1.0, 0.9131, 0.7231, 1.0, 1.0, 0.9131, 0.7231, 1.0, 1.0, 0.9131, 0.7231, 1.0, 1.0, 0.9131, 0.7231, 1.0, 0.9047, 1.0, 0.807, 1.0, 0.9047, 1.0, 0.807, 1.0, 0.9047, 1.0, 0.807, 1.0, 1.0, 0.9131, 0.7231, 1.0, 1.0, 0.9131, 0.7231, 1.0, 1.0, 0.9131, 0.7231, 1.0, 1.0, 0.9131, 0.7231, 1.0, 1.0, 0.9131, 0.7231, 1.0, 1.0, 0.9131, 0.7231, 1.0, 1.0, 0.9131, 0.7231, 1.0, 1.0, 0.9131, 0.7231, 1.0, 1.0, 0.9131, 0.7231, 1.0, 1.0, 0.9131, 0.7231, 1.0, 1.0, 0.9131, 0.7231, 1.0, 1.0, 0.9131, 0.7231, 1.0, 1.0, 0.9131, 0.7231, 1.0, 1.0, 0.9131, 0.7231, 1.0, 1.0, 0.9131, 0.7231, 1.0, 1.0, 0.9131, 0.7231, 1.0, 1.0, 0.9131, 0.7231, 1.0, 1.0, 0.9131, 0.7231, 1.0, 1.0, 0.9131, 0.7231, 1.0, 1.0, 0.9131, 0.7231, 1.0, 1.0, 0.9131, 0.7231, 1.0, 1.0, 0.9131, 0.7231, 1.0, 1.0, 0.9131, 0.7231, 1.0, 1.0, 0.9131, 0.7231, 1.0, 1.0, 0.9131, 0.7231, 1.0, 1.0, 0.9131, 0.7231, 1.0, 1.0, 0.9131, 0.7231, 1.0, 1.0, 0.9131, 0.7231, 1.0, 1.0, 0.9131, 0.7231, 1.0, 1.0, 0.9131, 0.7231, 1.0, 1.0, 0.9131, 0.7231, 1.0, 1.0, 0.9131, 0.7231, 1.0, 1.0, 0.9131, 0.7231, 1.0, 1.0, 0.9131, 0.7231, 1.0, 1.0, 0.9131, 0.7231, 1.0, 1.0, 0.9131, 0.7231, 1.0, 1.0, 0.9131, 0.7231, 1.0, 1.0, 0.9131, 0.7231, 1.0, 1.0, 0.9131, 0.7231, 1.0, 1.0, 0.9131, 0.7231, 1.0, 1.0, 0.9131, 0.7231, 1.0, 1.0, 0.9131, 0.7231, 1.0, 1.0, 0.9131, 0.7231, 1.0, 1.0, 0.9131, 0.7231, 1.0, 1.0, 0.9131, 0.7231, 1.0, 1.0, 0.9131, 0.7231, 1.0, 1.0, 0.9131, 0.7231, 1.0, 1.0, 0.9131, 0.7231, 1.0, 1.0, 0.9131, 0.7231, 1.0, 1.0, 0.9131, 0.7231, 1.0, 1.0, 0.9131, 0.7231, 1.0, 1.0, 0.9131, 0.7231, 1.0, 1.0, 0.9131, 0.7231, 1.0, 1.0, 0.9131, 0.7231, 1.0, 0.9047, 1.0, 0.807, 1.0, 0.9047, 1.0, 0.807, 1.0, 0.9047, 1.0, 0.807, 1.0, 1.0, 0.9131, 0.7231, 1.0, 1.0, 0.9131, 0.7231, 1.0, 1.0, 0.9131, 0.7231, 1.0, 1.0, 0.9131, 0.7231, 1.0, 1.0, 0.9131, 0.7231, 1.0, 1.0, 0.9131, 0.7231, 1.0, 1.0, 0.9131, 0.7231, 1.0, 1.0, 0.9131, 0.7231, 1.0, 1.0, 0.9131, 0.7231, 1.0, 1.0, 0.9131, 0.7231, 1.0, 1.0, 0.9131, 0.7231, 1.0, 1.0, 0.9131, 0.7231, 1.0, 1.0, 0.9131, 0.7231, 1.0, 1.0, 0.9131, 0.7231, 1.0, 1.0, 0.9131, 0.7231, 1.0, 1.0, 0.9131, 0.7231, 1.0, 1.0, 0.9131, 0.7231, 1.0, 1.0, 0.9131, 0.7231, 1.0, 1.0, 0.9131, 0.7231, 1.0, 1.0, 0.9131, 0.7231, 1.0, 1.0, 0.9131, 0.7231, 1.0, 1.0, 0.9131, 0.7231, 1.0, 1.0, 0.9131, 0.7231, 1.0, 1.0, 0.9131, 0.7231, 1.0, 1.0, 0.9131, 0.7231, 1.0, 1.0, 0.9131, 0.7231, 1.0, 1.0, 0.9131, 0.7231, 1.0, 1.0, 0.9131, 0.7231, 1.0, 1.0, 0.9131, 0.7231, 1.0, 1.0, 0.9131, 0.7231, 1.0, 1.0, 0.9131, 0.7231, 1.0, 1.0, 0.9131, 0.7231, 1.0, 1.0, 0.9131, 0.7231, 1.0, 1.0, 0.9131, 0.7231, 1.0, 1.0, 0.9131, 0.7231, 1.0, 1.0, 0.9131, 0.7231, 1.0, 1.0, 0.9131, 0.7231, 1.0, 1.0, 0.9131, 0.7231, 1.0, 1.0, 0.9131, 0.7231, 1.0, 1.0, 0.9131, 0.7231, 1.0, 1.0, 0.9131, 0.7231, 1.0, 1.0, 0.9131, 0.7231, 1.0, 1.0, 0.9131, 0.7231, 1.0, 1.0, 0.9131, 0.7231, 1.0, 1.0, 0.9131, 0.7231, 1.0, 1.0, 0.9131, 0.7231, 1.0, 1.0, 0.9131, 0.7231, 1.0, 1.0, 0.9131, 0.7231, 1.0, 1.0, 0.9131, 0.7231, 1.0, 1.0, 0.9131, 0.7231, 1.0, 1.0, 0.9131, 0.7231, 1.0, 1.0, 0.9131, 0.7231, 1.0, 1.0, 0.9131, 0.7231, 1.0, 1.0, 0.9131, 0.7231, 1.0, 1.0, 0.9131, 0.7231, 1.0, 1.0, 0.9131, 0.7231, 1.0, 1.0, 0.9131, 0.7231, 1.0, 1.0, 0.9131, 0.7231, 1.0, 1.0, 0.9131, 0.7231, 1.0, 1.0, 0.9131, 0.7231, 1.0, 1.0, 0.9131, 0.7231, 1.0, 1.0, 0.9131, 0.7231, 1.0, 1.0, 0.9131, 0.7231, 1.0, 1.0, 0.9131, 0.7231, 1.0, 1.0, 0.9131, 0.7231, 1.0, 1.0, 0.9131, 0.7231, 1.0, 1.0, 0.9131, 0.7231, 1.0, 1.0, 0.9131, 0.7231, 1.0, 1.0, 0.9131, 0.7231, 1.0, 1.0, 0.9131, 0.7231, 1.0, 1.0, 0.9131, 0.7231, 1.0, 1.0, 0.9131, 0.7231, 1.0, 1.0, 0.9131, 0.7231, 1.0, 1.0, 0.9131, 0.7231, 1.0, 1.0, 0.9131, 0.7231, 1.0, 1.0, 0.9131, 0.7231, 1.0, 1.0, 0.9131, 0.7231, 1.0, 1.0, 0.9131, 0.7231, 1.0, 1.0, 0.9131, 0.7231, 1.0, 1.0, 0.9131, 0.7231, 1.0, 1.0, 0.9131, 0.7231, 1.0, 1.0, 0.9131, 0.7231, 1.0, 1.0, 0.9131, 0.7231, 1.0, 1.0, 0.9131, 0.7231, 1.0, 1.0, 0.9131, 0.7231, 1.0, 1.0, 0.9131, 0.7231, 1.0, 1.0, 0.9131, 0.7231, 1.0, 1.0, 0.9131, 0.7231, 1.0, 1.0, 0.9131, 0.7231, 1.0, 1.0, 0.9131, 0.7231, 1.0, 1.0, 0.9131, 0.7231, 1.0, 1.0, 0.9131, 0.7231, 1.0, 1.0, 0.9131, 0.7231, 1.0, 1.0, 0.9131, 0.7231, 1.0, 1.0, 0.9131, 0.7231, 1.0, 1.0, 0.9131, 0.7231, 1.0, 1.0, 0.9131, 0.7231, 1.0, 1.0, 0.9131, 0.7231, 1.0, 1.0, 0.9131, 0.7231, 1.0, 0.9047, 1.0, 0.807, 1.0, 0.9047, 1.0, 0.807, 1.0, 0.9047, 1.0, 0.807, 1.0, 1.0, 0.9131, 0.7231, 1.0, 1.0, 0.9131, 0.7231, 1.0, 1.0, 0.9131, 0.7231, 1.0, 1.0, 0.9131, 0.7231, 1.0, 1.0, 0.9131, 0.7231, 1.0, 1.0, 0.9131, 0.7231, 1.0, 1.0, 0.9131, 0.7231, 1.0, 1.0, 0.9131, 0.7231, 1.0, 1.0, 0.9131, 0.7231, 1.0, 1.0, 0.9131, 0.7231, 1.0, 1.0, 0.9131, 0.7231, 1.0, 1.0, 0.9131, 0.7231, 1.0, 1.0, 0.9131, 0.7231, 1.0, 1.0, 0.9131, 0.7231, 1.0, 1.0, 0.9131, 0.7231, 1.0, 1.0, 0.9131, 0.7231, 1.0, 1.0, 0.9131, 0.7231, 1.0, 1.0, 0.9131, 0.7231, 1.0, 1.0, 0.9131, 0.7231, 1.0, 1.0, 0.9131, 0.7231, 1.0, 0.9734, 0.9387, 0.7454, 1.0, 1.0, 0.9131, 0.7231, 1.0, 1.0, 0.9131, 0.7231, 1.0, 1.0, 0.9131, 0.7231, 1.0, 1.0, 0.9131, 0.7231, 1.0, 1.0, 0.9131, 0.7231, 1.0, 1.0, 0.9131, 0.7231, 1.0, 1.0, 0.9131, 0.7231, 1.0, 1.0, 0.9131, 0.7231, 1.0, 1.0, 0.9131, 0.7231, 1.0, 1.0, 0.9131, 0.7231, 1.0, 1.0, 0.9131, 0.7231, 1.0, 1.0, 0.9131, 0.7231, 1.0, 1.0, 0.9131, 0.7231, 1.0, 1.0, 0.9131, 0.7231, 1.0, 1.0, 0.9131, 0.7231, 1.0, 1.0, 0.9131, 0.7231, 1.0, 1.0, 0.9131, 0.7231, 1.0, 1.0, 0.9131, 0.7231, 1.0, 1.0, 0.9131, 0.7231, 1.0, 1.0, 0.9131, 0.7231, 1.0, 1.0, 0.9131, 0.7231, 1.0, 1.0, 0.9131, 0.7231, 1.0, 1.0, 0.9131, 0.7231, 1.0, 1.0, 0.9131, 0.7231, 1.0, 1.0, 0.9131, 0.7231, 1.0, 1.0, 0.9131, 0.7231, 1.0, 1.0, 0.9131, 0.7231, 1.0, 1.0, 0.9131, 0.7231, 1.0, 1.0, 0.9131, 0.7231, 1.0, 1.0, 0.9131, 0.7231, 1.0])
me_untitled_012.use_remesh_preserve_volume = False
me_untitled_012.use_remesh_preserve_attributes = False
me_untitled_012.use_mirror_vertex_groups = False
me_untitled_012.update()
me_untitled_012.normals_split_custom_set([tuple(v) for v in zip(*[iter([0.8482, -0.423, 0.3188, 0.7327, -0.5976, 0.3257, 0.8369, -0.5221, 0.1646, -0.2244, -0.697, -0.6811, -0.1496, -0.6682, -0.7288, -0.09448, -0.7374, -0.6689, 0.7434, 0.1553, 0.6505, 0.628, 0.05219, 0.7765, 0.7351, -0.05113, 0.6761, -0.01106, 0.7825, -0.6226, 0.1685, 0.7404, -0.6507, 0.124, 0.7232, -0.6794, 0.01745, 0.2316, -0.9727, 0.07959, 0.3259, -0.9421, 0.0672, 0.2219, -0.9728, 0.8677, -0.1056, 0.4857, 0.8341, 0.07792, 0.5461, 0.7998, -0.1572, 0.5793, 0.8819, -0.4706, 0.02907, 0.875, -0.4778, 0.07758, 0.8612, -0.5047, -0.06092, 0.7361, 0.6745, -0.05616, 0.6421, 0.7653, -0.04526, 0.6873, 0.7212, 0.08634, 0.6314, 0.7648, -0.1283, 0.584, 0.8115, 0.01992, 0.6477, 0.7619, 0.005065, -0.2155, 0.8289, 0.5162, -0.2853, 0.8543, 0.4344, -0.3189, 0.7944, 0.517, -0.08635, 0.9802, -0.178, -0.0237, 0.9831, 0.1815, 0.2628, 0.9647, 0.015, 0.3212, 0.2315, 0.9183, 0.4365, 0.1273, 0.8906, 0.4843, 0.3264, 0.8117, 0.7296, 0.6288, -0.2687, 0.6665, 0.6804, -0.3045, 0.676, 0.7262, -0.1252, 0.9852, -0.1188, 0.1239, 0.9555, -0.2258, 0.1899, 0.9943, -0.1061, 0.00501, 0.3594, 0.9235, -0.134, 0.2386, 0.9673, -0.08639, 0.4662, 0.8846, 0.006367, 0.06852, -0.4235, -0.9033, 0.2199, -0.4746, -0.8523, 0.1165, -0.5157, -0.8488, 0.9662, -0.08044, 0.2451, 0.9615, -0.274, 0.02074, 0.9903, -0.139, -0.002978, 0.6657, -0.2329, -0.709, 0.7024, -0.3103, -0.6406, 0.525, -0.3301, -0.7845, -0.2308, 0.4639, -0.8553, -0.4472, 0.4462, -0.7752, -0.3151, 0.6178, -0.7205, 0.2533, -0.5819, -0.7728, 0.3092, -0.6722, -0.6727, -0.02506, -0.7921, -0.6099, 0.2007, 0.7911, 0.5779, 0.288, 0.745, 0.6018, 0.2669, 0.8243, 0.4994, 0.8319, 0.2235, 0.508, 0.627, 0.2863, 0.7245, 0.7965, 0.1196, 0.5927, 0.5414, 0.2971, 0.7865, 0.3924, 0.3416, 0.854, 0.4537, 0.2587, 0.8528, 0.06896, 0.8209, 0.5668, -0.2698, 0.7246, 0.6341, 0.2174, 0.6285, 0.7468, 0.404, 0.8725, 0.2748, 0.4429, 0.8288, 0.3419, 0.5233, 0.8377, 0.1562, -0.1286, -0.7756, -0.618, -0.1645, -0.7124, -0.6823, -0.09615, -0.7244, -0.6826, -0.595, 0.8032, -0.02876, -0.5545, 0.7926, 0.2534, -0.4585, 0.8238, 0.3333, 0.05707, 0.8343, -0.5483, 0.1524, 0.8006, -0.5795, 0.01, 0.8363, -0.5481, 0.198, 0.9777, 0.07069, 0.2369, 0.9634, 0.1255, 0.2324, 0.9418, -0.2427, 0.9964, -0.08479, -0.008663, 0.9907, -0.08866, 0.1029, 0.985, -0.1722, -0.006507, 0.9303, 0.2397, 0.2775, 0.9349, 0.3547, 0.01047, 0.8662, 0.3738, 0.3317, 0.5317, 0.7857, 0.3162, 0.5231, 0.8256, 0.2115, 0.4836, 0.8316, 0.2729, 0.7472, 0.5776, 0.3287, 0.7644, 0.5058, 0.3999, 0.8042, 0.4988, 0.3232, 0.5381, -0.8394, -0.07604, 0.5641, -0.8257, -6.036e-05, 0.5468, -0.8368, 0.02973, 0.9316, -0.156, 0.3283, 0.9301, -0.06469, 0.3616, 0.9127, -0.1908, 0.3614, 0.2607, 0.5647, 0.7831, 0.07749, 0.6598, 0.7474, 0.06536, 0.5061, 0.86, 0.3919, 0.8737, -0.2883, 0.4435, 0.8777, -0.1812, 0.5728, 0.8009, -0.1745, 0.2901, 0.537, 0.7921, 0.1022, 0.3377, 0.9357, 0.4078, 0.4291, 0.8059, 0.53, 0.8349, 0.1486, 0.4681, 0.8269, 0.3117, 0.5331, 0.7453, 0.4004, 0.4394, -0.8983, -0.001306, 0.3198, -0.9274, -0.1938, 0.5664, -0.8113, -0.1451, 0.5199, -0.2088, 0.8283, 0.5864, -0.05116, 0.8084, 0.3634, -0.1984, 0.9103, 0.9659, -0.2025, -0.1611, 0.9744, -0.04003, -0.2212, 0.9618, 0.2409, -0.1301, 0.2829, -0.8745, 0.3939, 0.4077, -0.896, 0.176, 0.4277, -0.7422, 0.5159, -0.2426, 0.9699, 0.02039, -0.03806, 0.9848, 0.1692, 0.2077, 0.9757, -0.06957, 0.7798, 0.272, 0.5639, 0.8152, 0.3828, 0.4347, 0.7055, 0.353, 0.6145, 0.8375, -0.3476, 0.4217, 0.8452, -0.2154, 0.4891, 0.7923, -0.328, 0.5144, 0.1094, -0.9783, 0.1758, 0.03431, -0.9779, 0.2062, 0.1043, -0.9902, 0.09322, 0.6961, 0.4476, -0.5613, 0.6576, 0.2987, -0.6916, 0.5916, 0.4554, -0.6653, 0.9449, -0.2691, -0.1862, 0.9839, -0.1067, -0.1434, 0.9527, -0.2961, -0.06786, 0.9746, -0.2028, 0.09473, 0.985, -0.1724, 0.01155, 0.9993, -0.03013, 0.02197, 0.6858, 0.1985, 0.7002, 0.6636, 0.3707, 0.6498, 0.6057, 0.2878, 0.7419, 0.7953, -0.133, 0.5915, 0.7493, -0.2531, 0.6119, 0.8667, -0.2072, 0.4538, 0.4523, -0.4918, 0.744, 0.4966, -0.6358, 0.5909, 0.5462, -0.547, 0.6344, -0.1675, 0.9817, -0.0909, 0.0421, 0.9847, -0.1688, 0.004589, 0.9727, -0.232, 0.009074, 0.1676, -0.9858, -0.1479, 0.07243, -0.9863, -0.02493, 0.209, -0.9776, 0.624, -0.5421, -0.5628, 0.559, -0.6958, -0.451, 0.5611, -0.4389, -0.7018, 0.9852, -0.1218, 0.1204, 0.9743, -0.004453, 0.2254, 0.8796, -0.03952, 0.4741, 0.04288, -0.2316, 0.9719, -0.1219, -0.2837, 0.9511, 0.06612, -0.5451, 0.8358, 0.2122, -0.4207, 0.8821, -0.03223, -0.2191, 0.9752, 0.009556, -0.5655, 0.8247, 0.9742, -0.02238, -0.2244, 0.9971, -0.07602, -0.002382, 0.9394, -0.2394, -0.2452, 0.8615, -0.1192, 0.4936, 0.7881, -0.02727, 0.615, 0.6677, -0.1702, 0.7247, 0.498, 0.4074, 0.7655, 0.4644, 0.2804, 0.84, 0.5389, 0.2919, 0.7902, -0.2309, 0.8576, -0.4596, -0.03883, 0.7978, -0.6017, -0.2515, 0.758, -0.6018, 0.4247, -0.7467, -0.5119, 0.2568, -0.915, -0.3113, 0.3576, -0.7216, -0.5928, 0.9096, 0.367, 0.1948, 0.8994, 0.4236, 0.1075, 0.8767, 0.3895, 0.2822, 0.7694, 0.423, 0.4787, 0.8495, 0.3789, 0.3672, 0.7917, 0.5054, 0.3432, -0.1278, -0.1109, -0.9856, -0.3119, 0.02037, -0.9499, -0.01522, 0.1315, -0.9912, 0.6086, 0.09606, 0.7876, 0.6666, 0.3798, 0.6414, 0.5802, 0.3149, 0.7511, 0.3161, 0.9329, -0.1726, 0.02952, 0.9995, 0.01049, 0.1297, 0.9898, 0.0592, 0.7484, -0.6204, -0.2344, 0.6146, -0.7652, -0.1919, 0.6579, -0.688, -0.3062, -0.5503, 0.6449, -0.5304, -0.4499, 0.7968, -0.4034, -0.4297, 0.5808, -0.6914, 0.8606, -0.4734, -0.1881, 0.9137, -0.3675, -0.1735, 0.9069, -0.3935, -0.1504, 0.9956, -0.05515, 0.0759, 0.9814, -0.01579, 0.1911, 0.9919, -0.06533, 0.1091, 0.0109, -0.3599, -0.9329, -0.07609, -0.2753, -0.9583, 0.2468, -0.2548, -0.935, 0.08378, -0.6894, -0.7196, -0.1669, -0.6255, -0.7622, 0.1069, -0.479, -0.8713, -0.07444, 0.8326, 0.5488, 0.1426, 0.8706, 0.4709, -0.01716, 0.8781, 0.4782, 0.1567, 0.9569, 0.2444, 0.2733, 0.8712, 0.4078, 0.2672, 0.9339, 0.2374, 0.4789, -0.7549, -0.448, 0.4239, -0.6809, -0.5972, 0.4713, -0.6807, -0.5609, -0.8482, -0.423, 0.3188, -0.836, -0.5205, 0.1738, -0.7336, -0.5609, 0.3837, -0.673, 0.2088, 0.7096, -0.7351, -0.05114, 0.6761, -0.6272, 0.05651, 0.7768, 0.01422, 0.7751, -0.6316, -0.1378, 0.7142, -0.6863, -0.1691, 0.7386, -0.6526, -0.8644, -0.115, 0.4895, -0.7982, -0.1542, 0.5824, -0.8633, 0.07347, 0.4993, -0.8817, -0.4709, 0.02765, -0.8555, -0.5148, -0.05573, -0.8785, -0.4714, 0.07756, -0.7395, 0.6712, -0.05074, -0.6837, 0.7246, 0.08636, -0.6628, 0.746, -0.06509, -0.3284, 0.2577, 0.9087, -0.5002, 0.3093, 0.8088, -0.4283, 0.1243, 0.895, -0.7302, 0.6323, -0.2589, -0.6422, 0.7527, -0.1452, -0.6683, 0.6777, -0.3067, -0.3639, 0.922, -0.1326, -0.4383, 0.8982, 0.03443, -0.2418, 0.9678, -0.06917, -0.09868, -0.4076, -0.9078, -0.1165, -0.5157, -0.8488, -0.1952, -0.5284, -0.8262, -0.9074, -0.3299, 0.2602, -0.9903, -0.139, -0.002982, -0.9613, -0.2741, 0.02779, -0.6952, -0.2281, -0.6817, -0.5243, -0.3666, -0.7686, -0.7024, -0.3103, -0.6406, 0.2263, 0.4681, -0.8542, 0.3438, 0.6012, -0.7213, 0.4465, 0.438, -0.7803, -0.2317, -0.5728, -0.7863, 0.02005, -0.796, -0.605, -0.3056, -0.6514, -0.6945, -0.2004, 0.7919, 0.5769, -0.2734, 0.8216, 0.5003, -0.3144, 0.7659, 0.5608, -0.8389, 0.1995, 0.5064, -0.7918, 0.1152, 0.5998, -0.6339, 0.3075, 0.7096, -0.5417, 0.2956, 0.7869, -0.4491, 0.2634, 0.8537, -0.3969, 0.3509, 0.8481, -0.4087, 0.8737, 0.2637, -0.5233, 0.8377, 0.1562, -0.4401, 0.8303, 0.3419, 0.2288, -0.6417, -0.732, 0.1456, -0.7466, -0.6492, 0.1496, -0.6682, -0.7288, 0.1627, -0.7604, -0.6287, 0.09615, -0.7244, -0.6826, 0.1645, -0.7124, -0.6823, 0.5577, 0.8297, -0.0218, 0.4248, 0.8938, 0.1439, 0.5572, 0.7914, 0.2514, -0.05967, 0.8335, -0.5493, -0.008498, 0.8303, -0.5573, -0.05903, 0.7655, -0.6408, -0.1849, 0.9805, 0.0661, -0.1505, 0.959, -0.2401, -0.3067, 0.9517, 0.01149, -0.9277, 0.2437, 0.2828, -0.8683, 0.4015, 0.2912, -0.9518, 0.3063, 0.01658, -0.5253, 0.7887, 0.3194, -0.4842, 0.8338, 0.2653, -0.5261, 0.8237, 0.2116, -0.7241, 0.5702, 0.3882, -0.8056, 0.4942, 0.3268, -0.7615, 0.5097, 0.4005, -0.5381, -0.8394, -0.07604, -0.5468, -0.8368, 0.02973, -0.5641, -0.8257, -6.038e-05, -0.931, -0.1581, 0.3289, -0.912, -0.1877, 0.3647, -0.9301, -0.06469, 0.3616, -0.2595, 0.5273, 0.809, -0.05098, 0.5148, 0.8558, -0.05829, 0.6561, 0.7524, -0.3996, 0.8674, -0.2965, -0.5599, 0.8164, -0.1413, -0.4395, 0.8792, -0.1839, -0.3002, 0.5361, 0.7889, -0.3966, 0.5232, 0.7543, -0.2229, 0.2541, 0.9412, -0.53, 0.8349, 0.1486, -0.6124, 0.7259, 0.313, -0.4675, 0.8318, 0.2993, -0.3059, -0.9509, -0.04753, -0.565, -0.81, -0.1569, -0.313, -0.9332, -0.1766, -0.5181, -0.2145, 0.828, -0.3637, -0.1941, 0.9111, -0.6132, -0.09747, 0.7839, -0.9745, -0.1926, -0.1153, -0.9831, 0.1828, -0.007226, -0.975, -0.04597, -0.2176, -0.2838, -0.8715, 0.4, -0.4615, -0.7363, 0.4949, -0.3694, -0.9119, 0.1788, -0.7684, 0.2763, 0.5772, -0.7018, 0.3709, 0.6082, -0.808, 0.3958, 0.4365, -0.8506, -0.3342, 0.4059, -0.7877, -0.3201, 0.5263, -0.8452, -0.2154, 0.4891, -0.1094, -0.9783, 0.1758, -0.1043, -0.9902, 0.09322, -0.03432, -0.9779, 0.2062, -0.6756, 0.4678, -0.5699, -0.5846, 0.4492, -0.6756, -0.6728, 0.2986, -0.6768, -0.9421, -0.286, -0.1751, -0.9546, -0.2913, -0.06175, -0.9782, -0.1163, -0.1722, -0.9784, -0.1452, 0.1469, -0.9993, -0.03013, 0.02196, -0.9955, -0.09138, -0.0255, -0.6837, 0.197, 0.7027, -0.6116, 0.2205, 0.7598, -0.6994, 0.347, 0.6248, -0.7953, -0.133, 0.5915, -0.8567, -0.2465, 0.4531, -0.7832, -0.2831, 0.5536, -0.4523, -0.4918, 0.744, -0.5462, -0.547, 0.6344, -0.4683, -0.6453, 0.6035, -0.6348, 0.762, -0.1277, -0.6435, 0.7654, 0.008298, -0.5762, 0.8173, 0.007242, 0.2807, 0.8563, 0.4335, 0.219, 0.8239, 0.5228, 0.2836, 0.7848, 0.5511, 0.1684, 0.9813, -0.09303, 0.05679, 0.9765, -0.2079, -0.04267, 0.9858, -0.1624, -0.008175, 0.1661, -0.9861, 0.02493, 0.209, -0.9776, 0.1384, 0.05966, -0.9886, -0.624, -0.5421, -0.5628, -0.5327, -0.4592, -0.7109, -0.5747, -0.689, -0.4415, -0.9701, -0.1814, 0.1613, -0.8806, -0.02859, 0.473, -0.9722, -0.008061, 0.2339, -0.01745, 0.2316, -0.9727, -0.06489, 0.221, -0.9731, -0.1576, 0.2568, -0.9535, -0.9729, -0.03113, -0.2293, -0.9443, -0.247, -0.2174, -0.9986, -0.05281, -0.0007737, -0.8568, -0.1335, 0.4981, -0.66, -0.133, 0.7394, -0.7928, -0.02544, 0.609, -0.5172, 0.401, 0.7562, -0.5377, 0.2885, 0.7922, -0.4622, 0.2833, 0.8403, 0.2411, 0.8493, -0.4697, 0.2473, 0.7497, -0.6138, 0.03747, 0.7997, -0.5992, -0.3988, -0.7963, -0.4549, -0.3576, -0.7216, -0.5928, -0.114, -0.8821, -0.457, -0.9088, 0.3679, 0.1969, -0.8507, 0.4947, 0.1775, -0.8824, 0.4522, 0.1295, -0.774, 0.4105, 0.4821, -0.8374, 0.4668, 0.2843, -0.8479, 0.3769, 0.3727, 0.1145, -0.116, -0.9866, -0.01191, 0.1077, -0.9941, 0.1222, 0.3099, -0.9429, -0.8244, 0.2257, 0.5191, -0.578, 0.3194, 0.7509, -0.6696, 0.3762, 0.6404, -0.1942, 0.9495, -0.2465, -0.127, 0.9901, 0.05933, -0.03172, 0.9995, -0.006704, -0.7218, -0.6861, -0.09056, -0.6451, -0.6986, -0.3095, -0.6165, -0.7647, -0.1875, 0.5503, 0.6421, -0.5337, 0.4215, 0.5874, -0.6909, 0.4711, 0.79, -0.3923, -0.8607, -0.4762, -0.1802, -0.9076, -0.3916, -0.151, -0.9137, -0.3675, -0.1735, -0.9956, -0.05515, 0.0759, -0.9918, -0.06484, 0.1106, -0.9814, -0.01579, 0.1911, -0.01248, -0.3618, -0.9322, -0.2412, -0.2411, -0.94, -0.1004, -0.1931, -0.976, -0.1075, -0.6707, -0.7339, -0.1028, -0.4743, -0.8744, 0.1883, -0.545, -0.817, -0.9964, -0.08479, -0.008663, -0.9747, -0.2021, 0.09562, -0.9907, -0.08866, 0.1029, -0.9852, -0.1188, 0.1239, -0.9804, -0.1966, 0.01009, -0.9551, -0.2402, 0.1732, 0.07614, 0.8337, 0.547, 0.01227, 0.8774, 0.4796, -0.1451, 0.8655, 0.4795, -0.1578, 0.9574, 0.242, -0.265, 0.9362, 0.231, -0.2582, 0.8724, 0.415, -0.4547, -0.7666, -0.4534, -0.4713, -0.6807, -0.5609, -0.4239, -0.6809, -0.5972])] * 3)])

# ---- objects
ob_polysurface654 = bpy.data.objects.new('polySurface654', me_untitled_012)

# ---- transforms, parenting, visibility, modifiers, constraints
ob_polysurface654.location = (0.0, 0.0, 0.0)
ob_polysurface654.rotation_euler = (1.571, -0.0, 0.0)
ob_polysurface654.scale = (1.267, 1.267, 1.267)
ob_polysurface654.color = (0.8, 0.8, 0.8, 1.0)
ob_polysurface654.lineart.crease_threshold = 0.0

# ---- collection membership
col_collection_1.objects.link(ob_polysurface654)

# ---- scene / render settings (as saved in the file)
scene.frame_start = 1; scene.frame_end = 250; scene.frame_set(1)
scene.render.engine = 'BLENDER_EEVEE_NEXT'
scene.render.resolution_percentage = 50
scene.render.dither_intensity = 0.0
scene.cycles.use_denoising = False
scene.cycles.samples = 128
scene.cycles.sampling_pattern = 'TABULATED_SOBOL'
scene.cycles.light_sampling_threshold = 0.0
scene.cycles.use_adaptive_sampling = False
scene.cycles.use_light_tree = False
scene.cycles.blur_glossy = 0.0
scene.cycles.sample_clamp_indirect = 0.0
scene.view_settings.view_transform = 'Standard'
bpy.context.view_layer.update()

# ---- added for rendering (the .blend has no active camera and no usable light): camera, sun
cam_auto = bpy.data.cameras.new('AutoCamera')
cam_auto.lens = 50.0
cam_auto.sensor_width = 36.0
cam_auto.clip_end = 1000.0
ob_auto_camera = bpy.data.objects.new('AutoCamera', cam_auto)
scene.collection.objects.link(ob_auto_camera)
ob_auto_camera.location = (2.0121, -2.41834, 1.84201)
ob_auto_camera.rotation_euler = (1.09748, -7.21219e-08, 0.694738)
scene.camera = ob_auto_camera
light_auto_sun = bpy.data.lights.new('AutoSun', 'SUN')
light_auto_sun.energy = 3.0
light_auto_sun.angle = 0.0523599
ob_auto_sun = bpy.data.objects.new('AutoSun', light_auto_sun)
scene.collection.objects.link(ob_auto_sun)
ob_auto_sun.rotation_euler = (0.872665, 0.174533, 0.523599)
bpy.context.view_layer.update()
